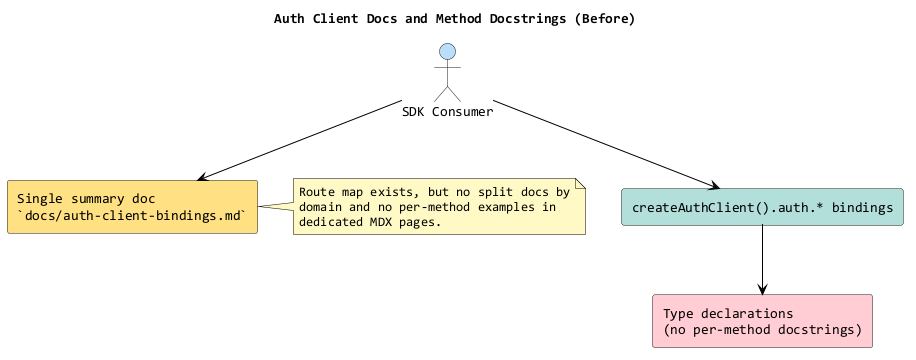

The diagram above was rendered by PlantUML. Its source (embedded in the PNG):
@startuml
title Auth Client Docs and Method Docstrings (Before)
skinparam backgroundColor #FFFFFF
skinparam componentStyle rectangle
skinparam ArrowColor #000000
skinparam defaultFontName Consolas
skinparam defaultFontColor #000000
skinparam noteBackgroundColor #FFF9C4
skinparam noteBorderColor #000000

actor "SDK Consumer" as Consumer #BBDEFB
component "createAuthClient().auth.* bindings" as Bindings #B2DFDB
component "Single summary doc\n`docs/auth-client-bindings.md`" as SingleDoc #FFE082
component "Type declarations\n(no per-method docstrings)" as Types #FFCDD2

Consumer --> Bindings
Consumer --> SingleDoc
Bindings --> Types

note right of SingleDoc
Route map exists, but no split docs by
domain and no per-method examples in
dedicated MDX pages.
end note
@enduml